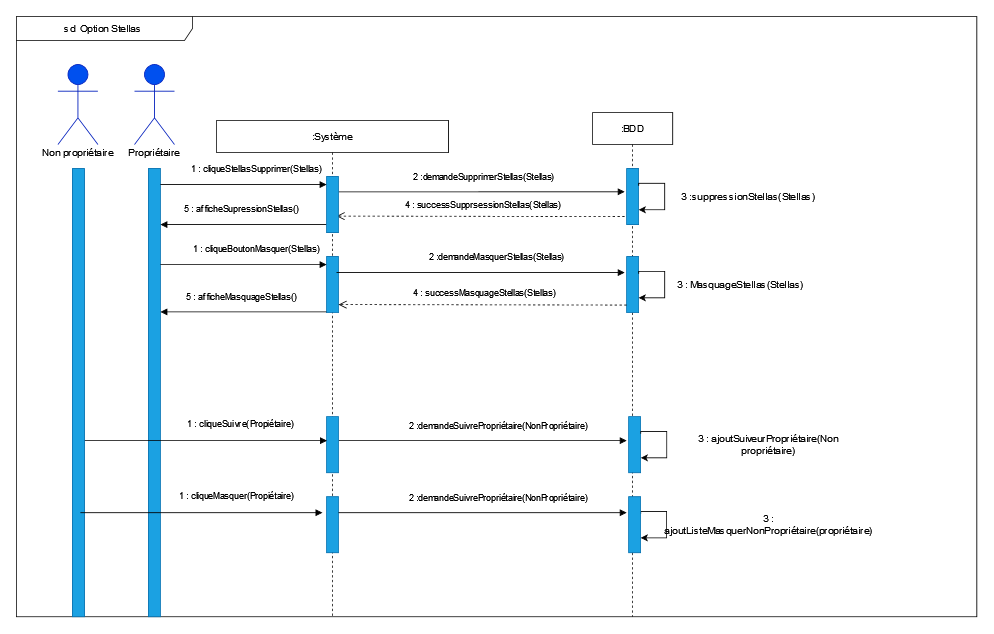

The diagram above was exported from draw.io. Its source (the exported page's mxGraphModel, read from the mxfile embedded in the PNG):
<mxGraphModel dx="1785" dy="1661" grid="1" gridSize="10" guides="1" tooltips="1" connect="1" arrows="1" fold="1" page="1" pageScale="1" pageWidth="827" pageHeight="1169" math="0" shadow="0">
  <root>
    <mxCell id="0" />
    <mxCell id="1" parent="0" />
    <mxCell id="OMeM30PVV8WrVPDrTTRZ-74" value="sd&amp;nbsp; Option Stellas&amp;nbsp; " style="shape=umlFrame;whiteSpace=wrap;html=1;width=220;height=30;movable=1;resizable=1;rotatable=1;deletable=1;editable=1;connectable=1;" parent="1" vertex="1">
      <mxGeometry x="-40" y="-10" width="1200" height="750" as="geometry" />
    </mxCell>
    <mxCell id="OMeM30PVV8WrVPDrTTRZ-3" value=":Système" style="shape=umlLifeline;perimeter=lifelinePerimeter;whiteSpace=wrap;html=1;container=0;collapsible=0;recursiveResize=0;outlineConnect=0;" parent="1" vertex="1">
      <mxGeometry x="210" y="120" width="290" height="620" as="geometry" />
    </mxCell>
    <mxCell id="OMeM30PVV8WrVPDrTTRZ-9" value="" style="rounded=0;whiteSpace=wrap;html=1;fillColor=#1ba1e2;fontColor=#ffffff;strokeColor=#006EAF;" parent="1" vertex="1">
      <mxGeometry x="125" y="180" width="15" height="560" as="geometry" />
    </mxCell>
    <mxCell id="OMeM30PVV8WrVPDrTTRZ-1" value="&lt;b&gt;Utilisateur&lt;/b&gt;" style="shape=umlActor;verticalLabelPosition=bottom;verticalAlign=top;html=1;fillColor=#0050ef;fontColor=#ffffff;strokeColor=#001DBC;" parent="1" vertex="1">
      <mxGeometry x="107.5" y="50" width="50" height="100" as="geometry" />
    </mxCell>
    <mxCell id="UVZ0IYtNJLXeqeBDd-HU-10" value="Propriétaire" style="text;html=1;strokeColor=none;fillColor=none;align=center;verticalAlign=middle;whiteSpace=wrap;rounded=0;" vertex="1" parent="1">
      <mxGeometry x="91.25" y="140" width="82.5" height="40" as="geometry" />
    </mxCell>
    <mxCell id="UVZ0IYtNJLXeqeBDd-HU-73" value="4 : successSupprsessionStellas(Stellas)" style="html=1;verticalAlign=bottom;endArrow=open;dashed=1;endSize=8;rounded=0;entryX=1.104;entryY=0.861;entryDx=0;entryDy=0;entryPerimeter=0;" edge="1" parent="1">
      <mxGeometry x="-0.0164" y="-6" relative="1" as="geometry">
        <mxPoint x="720" y="240" as="sourcePoint" />
        <mxPoint x="359.99999999999994" y="239.39999999999998" as="targetPoint" />
        <mxPoint as="offset" />
      </mxGeometry>
    </mxCell>
    <mxCell id="UVZ0IYtNJLXeqeBDd-HU-71" value="2 :demandeSupprimerStellas(Stellas)" style="html=1;verticalAlign=bottom;endArrow=block;rounded=0;exitX=1.011;exitY=0.14;exitDx=0;exitDy=0;exitPerimeter=0;" edge="1" parent="1">
      <mxGeometry x="0.0162" y="10" width="80" relative="1" as="geometry">
        <mxPoint x="362.50499999999994" y="209.13000000000022" as="sourcePoint" />
        <mxPoint x="720" y="209" as="targetPoint" />
        <mxPoint as="offset" />
      </mxGeometry>
    </mxCell>
    <mxCell id="UVZ0IYtNJLXeqeBDd-HU-150" value="5 : afficheSupressionStellas()" style="html=1;verticalAlign=bottom;endArrow=block;rounded=0;entryX=-0.127;entryY=0.134;entryDx=0;entryDy=0;entryPerimeter=0;exitX=0;exitY=0;exitDx=0;exitDy=0;" edge="1" parent="1">
      <mxGeometry x="0.0275" y="-10" width="80" relative="1" as="geometry">
        <mxPoint x="347.5" y="249.99999999999977" as="sourcePoint" />
        <mxPoint x="140.00000000000045" y="249.99999999999977" as="targetPoint" />
        <mxPoint as="offset" />
      </mxGeometry>
    </mxCell>
    <mxCell id="OMeM30PVV8WrVPDrTTRZ-6" value=":BDD" style="shape=umlLifeline;perimeter=lifelinePerimeter;whiteSpace=wrap;html=1;container=0;collapsible=0;recursiveResize=0;outlineConnect=0;" parent="1" vertex="1">
      <mxGeometry x="680" y="110" width="100" height="630" as="geometry" />
    </mxCell>
    <mxCell id="UVZ0IYtNJLXeqeBDd-HU-146" value="" style="rounded=0;whiteSpace=wrap;html=1;fillColor=#1ba1e2;fontColor=#ffffff;strokeColor=#006EAF;" vertex="1" parent="1">
      <mxGeometry x="722.5" y="180" width="15" height="70" as="geometry" />
    </mxCell>
    <mxCell id="UVZ0IYtNJLXeqeBDd-HU-183" value="" style="rounded=0;whiteSpace=wrap;html=1;fillColor=#1ba1e2;fontColor=#ffffff;strokeColor=#006EAF;" vertex="1" parent="1">
      <mxGeometry x="722.5" y="290" width="15" height="70" as="geometry" />
    </mxCell>
    <mxCell id="UVZ0IYtNJLXeqeBDd-HU-120" style="edgeStyle=orthogonalEdgeStyle;rounded=0;orthogonalLoop=1;jettySize=auto;html=1;exitX=1;exitY=0.25;exitDx=0;exitDy=0;entryX=1;entryY=0.75;entryDx=0;entryDy=0;" edge="1" parent="1">
      <mxGeometry relative="1" as="geometry">
        <Array as="points">
          <mxPoint x="738.04" y="198.50000000000017" />
          <mxPoint x="770.04" y="198.50000000000017" />
          <mxPoint x="770.04" y="231.50000000000017" />
        </Array>
        <mxPoint x="737.5399999999995" y="201.50000000000017" as="sourcePoint" />
        <mxPoint x="737.5399999999995" y="231.50000000000017" as="targetPoint" />
      </mxGeometry>
    </mxCell>
    <mxCell id="UVZ0IYtNJLXeqeBDd-HU-195" style="edgeStyle=orthogonalEdgeStyle;rounded=0;orthogonalLoop=1;jettySize=auto;html=1;exitX=1;exitY=0.25;exitDx=0;exitDy=0;entryX=1;entryY=0.75;entryDx=0;entryDy=0;" edge="1" parent="1">
      <mxGeometry relative="1" as="geometry">
        <Array as="points">
          <mxPoint x="738" y="308.49000000000024" />
          <mxPoint x="770" y="308.49000000000024" />
          <mxPoint x="770" y="341.49000000000024" />
        </Array>
        <mxPoint x="737.4999999999995" y="311.4900000000006" as="sourcePoint" />
        <mxPoint x="737.4999999999995" y="341.49000000000046" as="targetPoint" />
      </mxGeometry>
    </mxCell>
    <mxCell id="UVZ0IYtNJLXeqeBDd-HU-173" value="" style="rounded=0;whiteSpace=wrap;html=1;fillColor=#1ba1e2;fontColor=#ffffff;strokeColor=#006EAF;" vertex="1" parent="1">
      <mxGeometry x="30" y="180" width="15" height="560" as="geometry" />
    </mxCell>
    <mxCell id="UVZ0IYtNJLXeqeBDd-HU-203" value="2 :demandeSuivrePropriétaire(NonPropriétaire)" style="html=1;verticalAlign=bottom;endArrow=block;rounded=0;exitX=1.011;exitY=0.14;exitDx=0;exitDy=0;exitPerimeter=0;" edge="1" parent="1">
      <mxGeometry x="0.113" y="10" width="80" relative="1" as="geometry">
        <mxPoint x="362.4950000000001" y="520.0000000000002" as="sourcePoint" />
        <mxPoint x="722.49" y="520.0000000000002" as="targetPoint" />
        <mxPoint as="offset" />
      </mxGeometry>
    </mxCell>
    <mxCell id="UVZ0IYtNJLXeqeBDd-HU-205" value="3 : ajoutSuiveurPropriétaire(Non propriétaire)" style="text;html=1;strokeColor=none;fillColor=none;align=center;verticalAlign=middle;whiteSpace=wrap;rounded=0;" vertex="1" parent="1">
      <mxGeometry x="780" y="510" width="240" height="30" as="geometry" />
    </mxCell>
    <mxCell id="UVZ0IYtNJLXeqeBDd-HU-207" value="1 : cliqueMasquer(Propiétaire)" style="html=1;verticalAlign=bottom;endArrow=block;rounded=0;" edge="1" parent="1">
      <mxGeometry x="0.2871" y="12" width="80" relative="1" as="geometry">
        <mxPoint x="40" y="610" as="sourcePoint" />
        <mxPoint x="342.3900000000002" y="610.0000000000002" as="targetPoint" />
        <mxPoint as="offset" />
      </mxGeometry>
    </mxCell>
    <mxCell id="UVZ0IYtNJLXeqeBDd-HU-213" style="edgeStyle=orthogonalEdgeStyle;rounded=0;orthogonalLoop=1;jettySize=auto;html=1;exitX=1;exitY=0.25;exitDx=0;exitDy=0;entryX=1;entryY=0.75;entryDx=0;entryDy=0;" edge="1" parent="1">
      <mxGeometry relative="1" as="geometry">
        <Array as="points">
          <mxPoint x="740.4999999999999" y="608.4400000000003" />
          <mxPoint x="772.4999999999999" y="608.4400000000003" />
          <mxPoint x="772.4999999999999" y="641.4400000000003" />
        </Array>
        <mxPoint x="739.9999999999994" y="611.440000000001" as="sourcePoint" />
        <mxPoint x="739.9999999999994" y="641.4400000000005" as="targetPoint" />
      </mxGeometry>
    </mxCell>
    <mxCell id="UVZ0IYtNJLXeqeBDd-HU-57" value="" style="rounded=0;whiteSpace=wrap;html=1;fillColor=#1ba1e2;fontColor=#ffffff;strokeColor=#006EAF;" vertex="1" parent="1">
      <mxGeometry x="347.5" y="190" width="15" height="70" as="geometry" />
    </mxCell>
    <mxCell id="UVZ0IYtNJLXeqeBDd-HU-83" value="" style="rounded=0;whiteSpace=wrap;html=1;fillColor=#1ba1e2;fontColor=#ffffff;strokeColor=#006EAF;" vertex="1" parent="1">
      <mxGeometry x="347.5" y="290" width="15" height="70" as="geometry" />
    </mxCell>
    <mxCell id="UVZ0IYtNJLXeqeBDd-HU-164" value="1 : cliqueStellasSupprimer(Stellas)" style="html=1;verticalAlign=bottom;endArrow=block;rounded=0;entryX=0.01;entryY=0.143;entryDx=0;entryDy=0;entryPerimeter=0;" edge="1" parent="1">
      <mxGeometry x="0.1558" y="10" width="80" relative="1" as="geometry">
        <mxPoint x="139.85000000000014" y="200.05000000000018" as="sourcePoint" />
        <mxPoint x="347.5" y="200" as="targetPoint" />
        <mxPoint as="offset" />
      </mxGeometry>
    </mxCell>
    <mxCell id="UVZ0IYtNJLXeqeBDd-HU-171" value="1 : cliqueBoutonMasquer(Stellas)" style="html=1;verticalAlign=bottom;endArrow=block;rounded=0;entryX=0.01;entryY=0.143;entryDx=0;entryDy=0;entryPerimeter=0;" edge="1" parent="1">
      <mxGeometry x="0.1558" y="10" width="80" relative="1" as="geometry">
        <mxPoint x="139.85000000000014" y="300.0500000000002" as="sourcePoint" />
        <mxPoint x="347.5" y="299.9999999999998" as="targetPoint" />
        <mxPoint as="offset" />
      </mxGeometry>
    </mxCell>
    <mxCell id="UVZ0IYtNJLXeqeBDd-HU-187" value="" style="rounded=0;whiteSpace=wrap;html=1;fillColor=#1ba1e2;fontColor=#ffffff;strokeColor=#006EAF;" vertex="1" parent="1">
      <mxGeometry x="347.5" y="490" width="15" height="70" as="geometry" />
    </mxCell>
    <mxCell id="UVZ0IYtNJLXeqeBDd-HU-133" value="3 :suppressionStellas(Stellas)" style="text;html=1;strokeColor=none;fillColor=none;align=center;verticalAlign=middle;whiteSpace=wrap;rounded=0;" vertex="1" parent="1">
      <mxGeometry x="740" y="200" width="270" height="30" as="geometry" />
    </mxCell>
    <mxCell id="UVZ0IYtNJLXeqeBDd-HU-182" value="2 :demandeMasquerStellas(Stellas)" style="html=1;verticalAlign=bottom;endArrow=block;rounded=0;exitX=1.011;exitY=0.14;exitDx=0;exitDy=0;exitPerimeter=0;" edge="1" parent="1">
      <mxGeometry x="0.113" y="10" width="80" relative="1" as="geometry">
        <mxPoint x="360.0050000000001" y="310.0000000000001" as="sourcePoint" />
        <mxPoint x="720" y="310" as="targetPoint" />
        <mxPoint as="offset" />
      </mxGeometry>
    </mxCell>
    <mxCell id="UVZ0IYtNJLXeqeBDd-HU-196" value="3 : MasquageStellas(Stellas)" style="text;html=1;strokeColor=none;fillColor=none;align=center;verticalAlign=middle;whiteSpace=wrap;rounded=0;" vertex="1" parent="1">
      <mxGeometry x="760" y="310" width="210" height="30" as="geometry" />
    </mxCell>
    <mxCell id="UVZ0IYtNJLXeqeBDd-HU-201" value="4 : successMasquageStellas(Stellas)" style="html=1;verticalAlign=bottom;endArrow=open;dashed=1;endSize=8;rounded=0;entryX=1.104;entryY=0.861;entryDx=0;entryDy=0;entryPerimeter=0;" edge="1" parent="1">
      <mxGeometry x="-0.0164" y="-6" relative="1" as="geometry">
        <mxPoint x="722.5" y="350.5999999999998" as="sourcePoint" />
        <mxPoint x="362.5" y="350.0000000000001" as="targetPoint" />
        <mxPoint as="offset" />
      </mxGeometry>
    </mxCell>
    <mxCell id="UVZ0IYtNJLXeqeBDd-HU-172" value="5 : afficheMasquageStellas()" style="html=1;verticalAlign=bottom;endArrow=block;rounded=0;entryX=-0.127;entryY=0.134;entryDx=0;entryDy=0;entryPerimeter=0;exitX=0;exitY=0;exitDx=0;exitDy=0;" edge="1" parent="1">
      <mxGeometry x="0.0275" y="-10" width="80" relative="1" as="geometry">
        <mxPoint x="347.5" y="359.12999999999977" as="sourcePoint" />
        <mxPoint x="140.00000000000045" y="359.12999999999977" as="targetPoint" />
        <mxPoint as="offset" />
      </mxGeometry>
    </mxCell>
    <mxCell id="UVZ0IYtNJLXeqeBDd-HU-175" value="Non propriétaire" style="text;html=1;strokeColor=none;fillColor=none;align=center;verticalAlign=middle;whiteSpace=wrap;rounded=0;" vertex="1" parent="1">
      <mxGeometry x="-10" y="140" width="93.75" height="40" as="geometry" />
    </mxCell>
    <mxCell id="UVZ0IYtNJLXeqeBDd-HU-174" value="" style="shape=umlActor;verticalLabelPosition=bottom;verticalAlign=top;html=1;fillColor=#0050ef;fontColor=#ffffff;strokeColor=#001DBC;" vertex="1" parent="1">
      <mxGeometry x="11.870000000000005" y="50" width="50" height="100" as="geometry" />
    </mxCell>
    <mxCell id="UVZ0IYtNJLXeqeBDd-HU-202" value="1 : cliqueSuivre(Propiétaire)" style="html=1;verticalAlign=bottom;endArrow=block;rounded=0;exitX=1.041;exitY=0.577;exitDx=0;exitDy=0;exitPerimeter=0;" edge="1" parent="1">
      <mxGeometry x="0.2871" y="12" width="80" relative="1" as="geometry">
        <mxPoint x="45.61500000000001" y="520.0000000000001" as="sourcePoint" />
        <mxPoint x="348" y="520" as="targetPoint" />
        <mxPoint as="offset" />
      </mxGeometry>
    </mxCell>
    <mxCell id="UVZ0IYtNJLXeqeBDd-HU-204" value="" style="rounded=0;whiteSpace=wrap;html=1;fillColor=#1ba1e2;fontColor=#ffffff;strokeColor=#006EAF;" vertex="1" parent="1">
      <mxGeometry x="725" y="490" width="15" height="70" as="geometry" />
    </mxCell>
    <mxCell id="UVZ0IYtNJLXeqeBDd-HU-208" value="" style="rounded=0;whiteSpace=wrap;html=1;fillColor=#1ba1e2;fontColor=#ffffff;strokeColor=#006EAF;" vertex="1" parent="1">
      <mxGeometry x="347.5" y="590" width="15" height="70" as="geometry" />
    </mxCell>
    <mxCell id="UVZ0IYtNJLXeqeBDd-HU-209" value="2 :demandeSuivrePropriétaire(NonPropriétaire)" style="html=1;verticalAlign=bottom;endArrow=block;rounded=0;exitX=1.011;exitY=0.14;exitDx=0;exitDy=0;exitPerimeter=0;" edge="1" parent="1">
      <mxGeometry x="0.113" y="10" width="80" relative="1" as="geometry">
        <mxPoint x="362.4950000000001" y="610.0000000000002" as="sourcePoint" />
        <mxPoint x="722.4899999999998" y="610.0000000000002" as="targetPoint" />
        <mxPoint as="offset" />
      </mxGeometry>
    </mxCell>
    <mxCell id="UVZ0IYtNJLXeqeBDd-HU-210" value="" style="rounded=0;whiteSpace=wrap;html=1;fillColor=#1ba1e2;fontColor=#ffffff;strokeColor=#006EAF;" vertex="1" parent="1">
      <mxGeometry x="725" y="590" width="15" height="70" as="geometry" />
    </mxCell>
    <mxCell id="UVZ0IYtNJLXeqeBDd-HU-206" style="edgeStyle=orthogonalEdgeStyle;rounded=0;orthogonalLoop=1;jettySize=auto;html=1;exitX=1;exitY=0.25;exitDx=0;exitDy=0;entryX=1;entryY=0.75;entryDx=0;entryDy=0;" edge="1" parent="1">
      <mxGeometry relative="1" as="geometry">
        <Array as="points">
          <mxPoint x="740.5799999999999" y="508.4400000000003" />
          <mxPoint x="772.5799999999999" y="508.4400000000003" />
          <mxPoint x="772.5799999999999" y="541.4400000000003" />
        </Array>
        <mxPoint x="740.0799999999995" y="511.44000000000074" as="sourcePoint" />
        <mxPoint x="740.0799999999995" y="541.4400000000005" as="targetPoint" />
      </mxGeometry>
    </mxCell>
    <mxCell id="UVZ0IYtNJLXeqeBDd-HU-214" value="3 : ajoutListeMasquerNonPropriétaire(propriétaire)" style="text;html=1;strokeColor=none;fillColor=none;align=center;verticalAlign=middle;whiteSpace=wrap;rounded=0;" vertex="1" parent="1">
      <mxGeometry x="780" y="610" width="240" height="30" as="geometry" />
    </mxCell>
  </root>
</mxGraphModel>